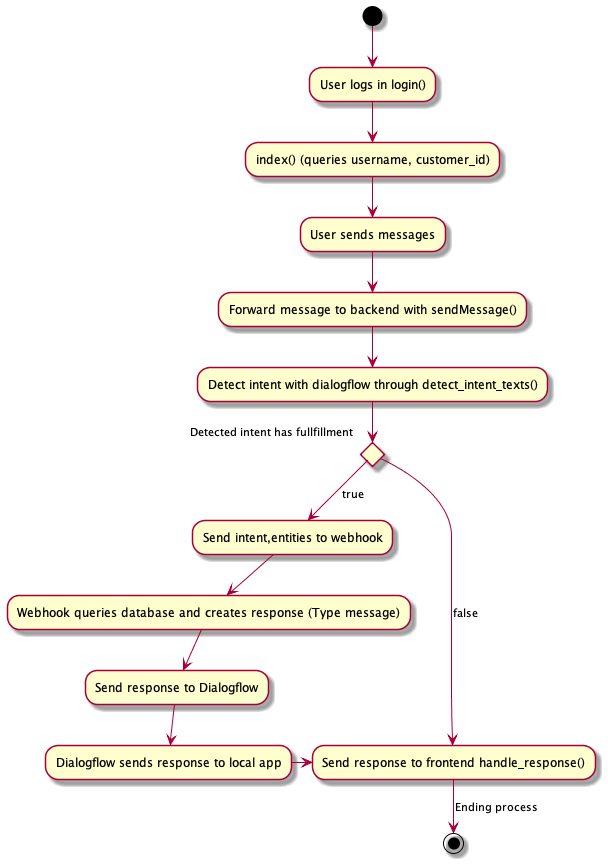

The diagram above was rendered by PlantUML. Its source (embedded in the PNG):
@startuml
(*) --> "User logs in login()"
--> "index() (queries username, customer_id)"
--> "User sends messages"
--> "Forward message to backend with sendMessage()"
--> "Detect intent with dialogflow through detect_intent_texts()"

if "Detected intent has fullfillment" then
  -->[true] "Send intent,entities to webhook"
  --> "Webhook queries database and creates response (Type message)"
  --> "Send response to Dialogflow"
  --> "Dialogflow sends response to local app"
  -right-> "Send response to frontend handle_response()"
else
  ->[false] "Send response to frontend handle_response()"
  -->[Ending process] (*)
endif

@enduml